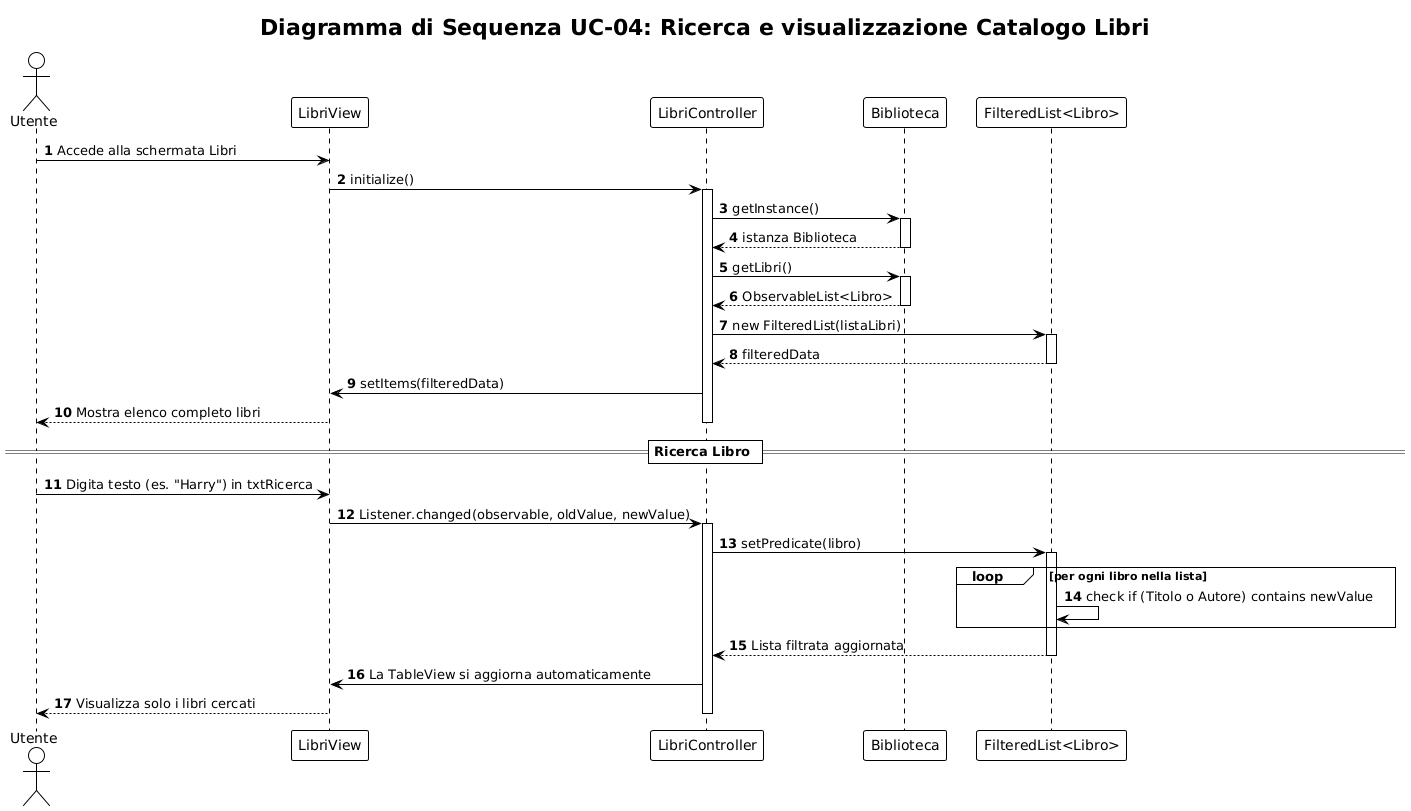

The diagram above was rendered by PlantUML. Its source (embedded in the PNG):
@startuml
!theme plain
autonumber

actor "Utente" as User
participant "LibriView" as View
participant "LibriController" as Controller
participant "Biblioteca" as Model
participant "FilteredList<Libro>" as Filter

title Diagramma di Sequenza UC-04: Ricerca e visualizzazione Catalogo Libri

User -> View : Accede alla schermata Libri
View -> Controller : initialize()
activate Controller

Controller -> Model : getInstance()
activate Model
Model --> Controller : istanza Biblioteca
deactivate Model

Controller -> Model : getLibri()
activate Model
Model --> Controller : ObservableList<Libro>
deactivate Model

Controller -> Filter : new FilteredList(listaLibri)
activate Filter
Filter --> Controller : filteredData
deactivate Filter

Controller -> View : setItems(filteredData)
View --> User : Mostra elenco completo libri
deactivate Controller

== Ricerca Libro ==

User -> View : Digita testo (es. "Harry") in txtRicerca
View -> Controller : Listener.changed(observable, oldValue, newValue)
activate Controller

Controller -> Filter : setPredicate(libro)
activate Filter

loop per ogni libro nella lista
    Filter -> Filter : check if (Titolo o Autore) contains newValue
end

Filter --> Controller : Lista filtrata aggiornata
deactivate Filter

Controller -> View : La TableView si aggiorna automaticamente
View --> User : Visualizza solo i libri cercati
deactivate Controller
@enduml